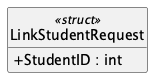

The diagram above was rendered by PlantUML. Its source (embedded in the PNG):
@startuml LinkStudentRequest
hide empty members
hide circle
skinparam shadowing false
skinparam classAttributeIconSize 0
class LinkStudentRequest <<struct>> {
  + StudentID : int
}
@enduml